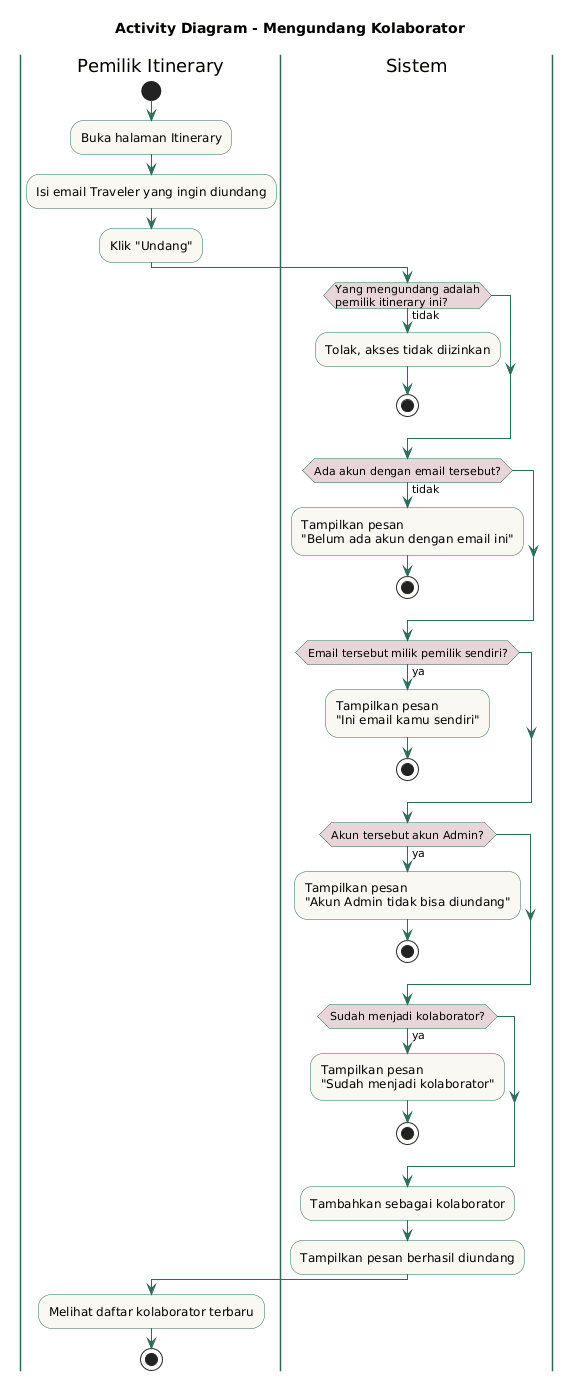

The diagram above was rendered by PlantUML. Its source (embedded in the PNG):
@startuml
title Activity Diagram - Mengundang Kolaborator

skinparam activity {
  BackgroundColor #FAF8F3
  BorderColor #2F6B5A
  ArrowColor #2F6B5A
  DiamondBackgroundColor #E8D5DA
}
skinparam swimlane {
  BorderColor #2F6B5A
}

|Pemilik Itinerary|
start
:Buka halaman Itinerary;
:Isi email Traveler yang ingin diundang;
:Klik "Undang";

|Sistem|
if (Yang mengundang adalah\npemilik itinerary ini?) then (tidak)
  :Tolak, akses tidak diizinkan;
  stop
endif

if (Ada akun dengan email tersebut?) then (tidak)
  :Tampilkan pesan\n"Belum ada akun dengan email ini";
  stop
endif

if (Email tersebut milik pemilik sendiri?) then (ya)
  :Tampilkan pesan\n"Ini email kamu sendiri";
  stop
endif

if (Akun tersebut akun Admin?) then (ya)
  :Tampilkan pesan\n"Akun Admin tidak bisa diundang";
  stop
endif

if (Sudah menjadi kolaborator?) then (ya)
  :Tampilkan pesan\n"Sudah menjadi kolaborator";
  stop
endif

:Tambahkan sebagai kolaborator;
:Tampilkan pesan berhasil diundang;

|Pemilik Itinerary|
:Melihat daftar kolaborator terbaru;
stop
@enduml